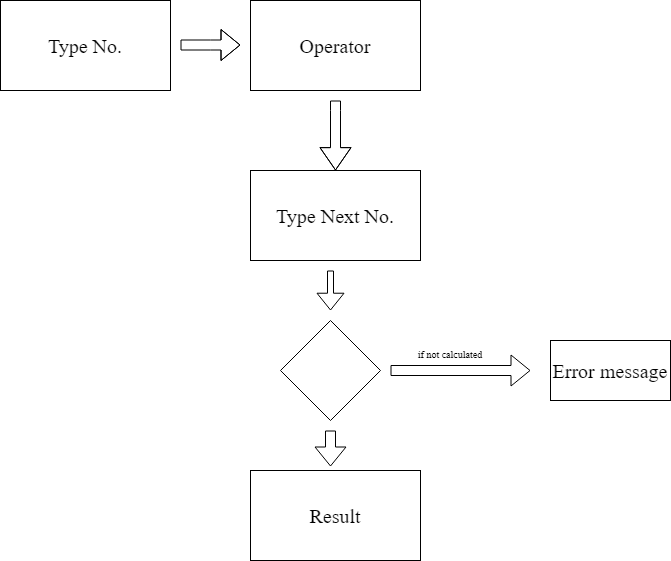

The diagram above was exported from draw.io. Its source (the exported page's mxGraphModel, read from the mxfile embedded in the PNG):
<mxGraphModel dx="1038" dy="491" grid="1" gridSize="10" guides="1" tooltips="1" connect="1" arrows="1" fold="1" page="1" pageScale="1" pageWidth="827" pageHeight="1169" math="0" shadow="0">
  <root>
    <mxCell id="0" />
    <mxCell id="1" parent="0" />
    <mxCell id="ipS10KI4qkYeKuW5tHxA-1" value="Type No." style="rounded=0;whiteSpace=wrap;html=1;fontFamily=Times New Roman;fontSize=20;" vertex="1" parent="1">
      <mxGeometry x="40" y="90" width="170" height="90" as="geometry" />
    </mxCell>
    <mxCell id="ipS10KI4qkYeKuW5tHxA-2" value="Operator" style="rounded=0;whiteSpace=wrap;html=1;fontFamily=Times New Roman;fontSize=20;" vertex="1" parent="1">
      <mxGeometry x="290" y="90" width="170" height="90" as="geometry" />
    </mxCell>
    <mxCell id="ipS10KI4qkYeKuW5tHxA-3" value="Type Next No." style="rounded=0;whiteSpace=wrap;html=1;fontFamily=Times New Roman;fontSize=20;" vertex="1" parent="1">
      <mxGeometry x="290" y="260" width="170" height="90" as="geometry" />
    </mxCell>
    <mxCell id="ipS10KI4qkYeKuW5tHxA-4" value="" style="rhombus;whiteSpace=wrap;html=1;fontFamily=Times New Roman;" vertex="1" parent="1">
      <mxGeometry x="320" y="410" width="100" height="100" as="geometry" />
    </mxCell>
    <mxCell id="ipS10KI4qkYeKuW5tHxA-6" value="Result" style="rounded=0;whiteSpace=wrap;html=1;fontFamily=Times New Roman;fontSize=20;" vertex="1" parent="1">
      <mxGeometry x="290" y="560" width="170" height="90" as="geometry" />
    </mxCell>
    <mxCell id="ipS10KI4qkYeKuW5tHxA-9" value="" style="shape=flexArrow;endArrow=classic;html=1;fontFamily=Times New Roman;fontSize=20;" edge="1" parent="1">
      <mxGeometry width="50" height="50" relative="1" as="geometry">
        <mxPoint x="220" y="134.5" as="sourcePoint" />
        <mxPoint x="280" y="134.5" as="targetPoint" />
        <Array as="points">
          <mxPoint x="250" y="134.5" />
        </Array>
      </mxGeometry>
    </mxCell>
    <mxCell id="ipS10KI4qkYeKuW5tHxA-10" value="" style="shape=flexArrow;endArrow=classic;html=1;fontFamily=Times New Roman;fontSize=20;entryX=0.5;entryY=0;entryDx=0;entryDy=0;width=10;endSize=7.13;" edge="1" parent="1" target="ipS10KI4qkYeKuW5tHxA-3">
      <mxGeometry width="50" height="50" relative="1" as="geometry">
        <mxPoint x="375" y="190" as="sourcePoint" />
        <mxPoint x="400" y="180" as="targetPoint" />
        <Array as="points">
          <mxPoint x="375" y="200" />
        </Array>
      </mxGeometry>
    </mxCell>
    <mxCell id="ipS10KI4qkYeKuW5tHxA-12" value="" style="shape=flexArrow;endArrow=classic;html=1;fontFamily=Times New Roman;fontSize=20;width=6;endSize=5.26;" edge="1" parent="1">
      <mxGeometry width="50" height="50" relative="1" as="geometry">
        <mxPoint x="370" y="360" as="sourcePoint" />
        <mxPoint x="370" y="400" as="targetPoint" />
      </mxGeometry>
    </mxCell>
    <mxCell id="ipS10KI4qkYeKuW5tHxA-13" value="" style="shape=flexArrow;endArrow=classic;html=1;fontFamily=Times New Roman;fontSize=20;" edge="1" parent="1">
      <mxGeometry width="50" height="50" relative="1" as="geometry">
        <mxPoint x="370" y="520" as="sourcePoint" />
        <mxPoint x="370" y="556" as="targetPoint" />
      </mxGeometry>
    </mxCell>
    <mxCell id="ipS10KI4qkYeKuW5tHxA-14" value="" style="shape=flexArrow;endArrow=classic;html=1;fontFamily=Times New Roman;fontSize=20;" edge="1" parent="1">
      <mxGeometry width="50" height="50" relative="1" as="geometry">
        <mxPoint x="430" y="460" as="sourcePoint" />
        <mxPoint x="570" y="460" as="targetPoint" />
      </mxGeometry>
    </mxCell>
    <mxCell id="ipS10KI4qkYeKuW5tHxA-18" value="&lt;font size=&quot;1&quot;&gt;if not calculated&lt;/font&gt;" style="text;html=1;strokeColor=none;fillColor=none;align=center;verticalAlign=middle;whiteSpace=wrap;rounded=0;fontFamily=Times New Roman;fontSize=20;" vertex="1" parent="1">
      <mxGeometry x="450" y="430" width="80" height="20" as="geometry" />
    </mxCell>
    <mxCell id="ipS10KI4qkYeKuW5tHxA-20" value="Error message" style="rounded=0;whiteSpace=wrap;html=1;fontFamily=Times New Roman;fontSize=20;" vertex="1" parent="1">
      <mxGeometry x="590" y="430" width="120" height="60" as="geometry" />
    </mxCell>
  </root>
</mxGraphModel>